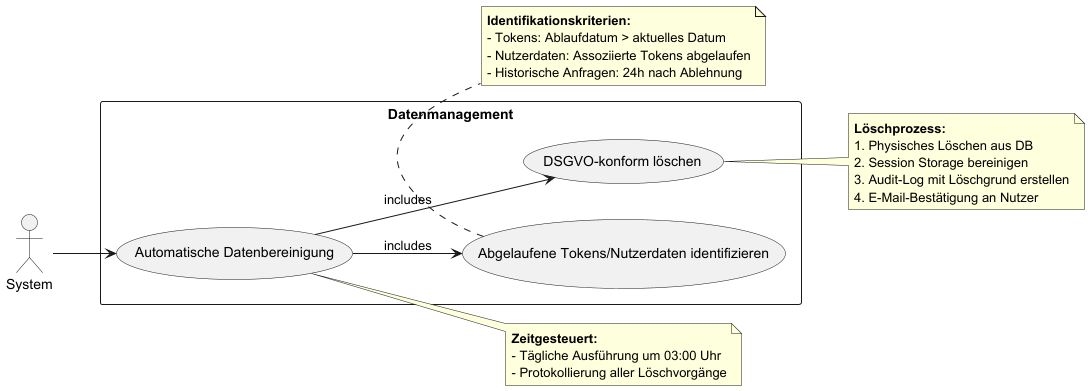

The diagram above was rendered by PlantUML. Its source (embedded in the PNG):
@startuml

left to right direction

' Akteur
actor "System" as System

' Use Cases
rectangle "Datenmanagement" {
  usecase "Automatische Datenbereinigung" as UC1
  usecase "Abgelaufene Tokens/Nutzerdaten identifizieren" as UC2
  usecase "DSGVO-konform löschen" as UC3
}

' Beziehungen
System --> UC1
UC1 --> UC2 : includes
UC1 --> UC3 : includes

' Notizen
note right of UC1
  **Zeitgesteuert:**
  - Tägliche Ausführung um 03:00 Uhr
  - Protokollierung aller Löschvorgänge
end note

note bottom of UC2
  **Identifikationskriterien:**
  - Tokens: Ablaufdatum > aktuelles Datum
  - Nutzerdaten: Assoziierte Tokens abgelaufen
  - Historische Anfragen: 24h nach Ablehnung
end note

note right of UC3
  **Löschprozess:**
  1. Physisches Löschen aus DB
  2. Session Storage bereinigen
  3. Audit-Log mit Löschgrund erstellen
  4. E-Mail-Bestätigung an Nutzer
end note

@enduml